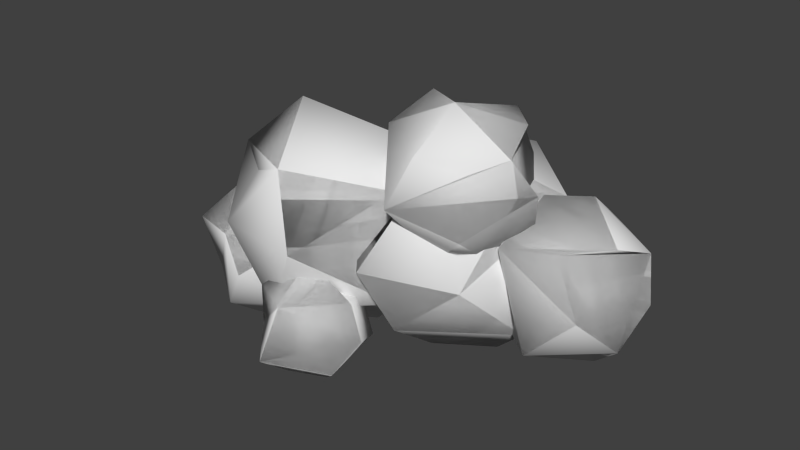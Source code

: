 # Source: Cloud_3.blend  (saved by Blender 2.91.10; exported with 4.5.12 LTS)
import bpy
from mathutils import Matrix  # noqa: F401  (used for matrix-valued properties, if any)

bpy.ops.wm.read_factory_settings(use_empty=True)
scene = bpy.context.scene
scene.name = 'Scene'

# ---- collections
col_cloud_3 = bpy.data.collections.new('Cloud_3'); scene.collection.children.link(col_cloud_3)

# ---- world
world_world = bpy.data.worlds.new('World'); scene.world = world_world
world_world.color = (0.05088, 0.05088, 0.05088)
world_world.use_sun_shadow = False
world_world.sun_shadow_jitter_overblur = 0.0
world_world.cycles.sampling_method = 'MANUAL'
world_world.cycles.sample_map_resolution = 256

# ---- meshes
me_icosphere_004 = bpy.data.meshes.new('Icosphere.004')
me_icosphere_004.from_pydata([(2.486, 0.6577, -0.4232), (4.068, 0.6577, 2.137), (3.81, -1.154, -0.6832), (5.348, -0.2725, -0.4232), (4.625, 0.1984, -1.155), (2.73, -0.2169, -0.7733), (3.77, 0.6577, -1.217), (5.68, 0.1984, 0.5507), (4.91, -1.166, 0.4603), (3.377, 1.865, 0.1818), (2.158, 0.1984, 0.3699), (4.904, 1.543, -0.1486), (3.029, -1.016, 1.344), (2.489, 0.6693, 1.344), (3.925, 1.703, 1.344), (5.352, 0.6577, 1.344), (4.316, -1.023, 1.642), (5.108, -0.2169, 1.694), (3.212, 0.1984, 2.075), (-0.8168, 0.8657, -0.7384), (0.6891, 1.973, -1.172), (1.274, -1.988, 1.829), (-0.8113, -0.4858, 1.829), (-0.1659, 2.152, 1.43), (1.482, -0.4689, 2.982), (1.049, -0.4689, -1.891), (1.257, -1.988, -0.7385), (3.343, -0.4858, -0.7384), (2.292, 0.1984, -1.802), (-0.4621, -0.405, -1.247), (2.558, 1.962, -0.7384), (3.824, 0.1984, 0.6765), (2.706, -1.784, 0.5452), (0.4751, -2.235, 0.4139), (-1.293, 0.1984, 0.4139), (2.056, 2.631, 0.6765), (3.348, 0.8657, 1.829), (2.993, -0.405, 2.338), (0.239, 0.1984, 2.892), (1.842, 1.973, 2.262), (-3.088, 0.9052, -1.865), (-2.294, 1.84, -1.903), (-1.986, -0.2462, -0.3226), (-2.221, 0.7382, 0.3703), (-1.761, 0.7382, -2.367), (-2.242, -0.4085, -1.405), (-0.8427, 0.233, -1.459), (-0.6439, 0.9052, -0.9293), (-3.327, 0.7431, -0.648), (-1.237, 1.934, -1.464), (-2.558, 2.126, -0.648), (-0.8937, 0.9052, -0.1322), (-1.687, 1.84, -0.09425), (-1.594, -2.886, -0.3226), (-1.254, -1.497, -0.5326), (-0.7301, -2.358, 0.3703), (-0.7514, -3.839, -1.405), (0.648, -3.198, -1.459), (-0.2703, -2.358, -2.367), (-0.9375, -2.843, -2.234), (-1.827, -2.692, -1.405), (-1.173, -1.591, -1.674), (0.8468, -2.525, -0.9293), (0.2535, -1.497, -1.464), (-0.3108, -1.24, -0.692), (-0.4168, -3.56, -0.1236), (0.597, -2.525, -0.1322), (2.888, -2.076, 1.818), (1.793, 0.6209, 1.283), (3.332, -0.2605, 1.543), (1.908, -2.236, 3.31), (0.473, -1.202, 3.31), (0.9172, 0.6128, 3.036), (3.336, -1.191, 3.31), (2.052, -1.191, 4.104), (1.753, -1.191, 0.7499), (2.609, -0.7314, 0.8117), (0.4692, -1.191, 1.543), (0.7133, -0.3161, 1.193), (3.663, -0.7314, 2.517), (1.361, -2.398, 2.148), (0.1417, -0.7314, 2.336), (2.446, 0.9431, 2.517), (3.091, -0.3161, 3.66), (1.196, -0.7314, 4.042), (2.299, 0.4897, 3.609), (-3.801, 0.4897, -2.066), (-3.398, -2.236, -0.001031), (-4.294, 0.4825, -0.001034), (-1.971, -1.191, -0.001035), (-3.255, -1.191, 0.7925), (-3.553, -1.191, -2.561), (-3.41, -2.236, -1.768), (-1.975, -1.202, -1.768), (-2.698, -0.7314, -2.5), (-4.837, -1.191, -1.768), (-4.593, -0.3161, -2.118), (-1.644, -0.7314, -0.7941), (-2.86, -2.406, -0.7941), (-4.905, -1.61, -0.2828), (-5.165, -0.7314, -0.9749), (-2.419, 0.6128, -1.493), (-3.948, 0.9431, -0.9749), (-2.215, -0.3161, 0.3491), (-4.111, -0.7314, 0.7307), (-3.008, 0.4897, 0.2974), (-3.364, -0.06412, -0.5761), (-3.359, -1.416, 1.991), (-2.574, 1.032, 1.991), (0.8008, -1.399, 1.991), (-1.44, -2.696, -0.9539), (0.7953, -1.416, -0.5761), (-0.255, -0.7314, -1.639), (-3.009, -1.335, -1.085), (-1.498, -0.06412, -1.729), (1.277, -0.7314, 0.8388), (-0.4911, -3.164, 0.8388), (-2.722, -2.714, 0.7075), (-2.426, 1.455, 0.1255), (0.1499, 1.222, -0.1772), (-0.9219, 1.71, 1.29), (-1.123, -2.696, 2.369), (0.4461, -0.128, 2.5), (-2.308, -0.7314, 3.054)], [], [(57, 58, 63, 62), (0, 5, 10), (73, 83, 74, 70), (75, 76, 67, 80), (13, 18, 1, 14, 9), (70, 74, 84, 71, 80), (32, 37, 24, 21), (114, 118, 120, 119, 112), (67, 79, 73, 70, 80), (81, 77, 80, 71), (36, 31, 30, 35, 39), (94, 91, 96, 86, 101), (52, 50, 48, 43), (54, 61, 60, 53), (75, 80, 77, 78), (46, 44, 41, 49, 47), (45, 42, 43, 48), (25, 26, 33, 29), (66, 64, 54, 55), (9, 0, 10, 13), (117, 121, 123, 107), (3, 4, 11, 7), (39, 23, 38), (101, 102, 88, 105), (35, 23, 39), (94, 93, 98, 92, 91), (115, 109, 121, 116, 111), (96, 100, 88, 102, 86), (116, 121, 117, 110), (106, 107, 123, 108, 118), (44, 40, 41), (78, 81, 72, 68), (42, 51, 43), (51, 52, 43), (110, 113, 114, 112), (91, 92, 95, 96), (48, 40, 45), (98, 89, 103, 90, 87), (44, 45, 40), (44, 46, 45), (98, 87, 99, 95, 92), (53, 65, 55), (54, 53, 55), (65, 66, 55), (49, 41, 50, 52), (112, 111, 116, 110), (121, 109, 122, 123), (6, 5, 0, 9), (101, 105, 103, 89, 97), (59, 56, 60), (34, 22, 38, 23), (2, 5, 6, 4), (19, 34, 23, 20), (17, 16, 8, 3, 7, 15), (111, 112, 119, 115), (10, 5, 2, 12), (49, 52, 51, 47), (69, 79, 67, 76), (33, 26, 32, 21), (72, 85, 82, 68), (29, 33, 22, 34, 19), (57, 62, 66, 65, 56), (78, 77, 81), (61, 54, 64, 63, 58), (6, 9, 11, 4), (14, 15, 7, 11, 9), (40, 48, 50, 41), (100, 99, 104, 88), (58, 57, 56, 59), (16, 17, 1, 18, 12), (37, 32, 27, 31, 36), (119, 120, 122, 109, 115), (27, 28, 30, 31), (30, 20, 23, 35), (101, 86, 102), (122, 120, 108, 123), (28, 27, 32, 26, 25), (104, 90, 103, 105, 88), (81, 71, 84, 72), (84, 74, 83, 85, 72), (114, 113, 106, 118), (68, 76, 75, 78), (29, 19, 20, 30, 28, 25), (97, 89, 98, 93), (60, 56, 65, 53), (4, 3, 8, 2), (10, 12, 18, 13), (37, 36, 39, 38, 24), (113, 110, 117, 107, 106), (59, 60, 61, 58), (87, 90, 104, 99), (79, 69, 82, 85, 83, 73), (120, 118, 108), (8, 16, 12, 2), (21, 24, 38, 22, 33), (63, 64, 66, 62), (46, 47, 51, 42, 45), (76, 68, 82, 69), (93, 94, 101, 97), (95, 99, 100, 96), (15, 14, 1, 17)])
me_icosphere_004.polygons.foreach_set('use_smooth', [True] * 101)
me_icosphere_004.use_remesh_preserve_volume = False
me_icosphere_004.use_remesh_preserve_attributes = False
me_icosphere_004.use_mirror_vertex_groups = False
me_icosphere_004.update()
me_icosphere_004.normals_split_custom_set([tuple(v) for v in zip(*[iter([0.7546, -0.5339, -0.3815, 0.1778, 0.1653, -0.9701, 0.5635, 0.7625, -0.3179, 0.9992, -0.0359, -0.01528, -0.7796, 0.4112, -0.4723, -0.6644, -0.2932, -0.6875, -0.9967, -0.08066, 0.001626, 0.7729, -0.4039, 0.4894, 0.6259, 0.334, 0.7048, 0.005326, -0.2813, 0.9596, 0.1188, -0.8145, 0.5679, -0.1435, -0.3367, -0.9306, 0.4117, -0.00247, -0.9113, 0.5662, -0.7453, -0.3521, -0.2336, -0.9619, -0.1423, -0.8127, 0.3253, 0.4835, -0.4688, 0.03156, 0.8827, 0.02736, 0.2946, 0.9552, 0.1188, 0.8145, 0.5679, -0.2336, 0.9619, -0.1423, 0.1188, -0.8145, 0.5679, 0.005326, -0.2813, 0.9596, -0.4814, -0.01336, 0.8764, -0.8142, -0.3203, 0.4843, -0.2336, -0.9619, -0.1423, 0.6092, -0.793, 0.009959, 0.6505, -0.3157, 0.6908, 0.1231, -0.3352, 0.9341, 0.01104, -0.8439, 0.5364, -0.1513, 0.3858, -0.9101, -0.5055, 0.813, -0.289, 0.2682, 0.9319, 0.2442, 0.6155, 0.7073, -0.3477, 0.4158, 0.03838, -0.9086, 0.5662, -0.7453, -0.3521, 0.9992, -0.03857, 0.005693, 0.7729, -0.4039, 0.4894, 0.1188, -0.8145, 0.5679, -0.2336, -0.9619, -0.1423, -0.9983, 0.05822, -0.00233, -0.7796, -0.4112, -0.4723, -0.2336, -0.9619, -0.1423, -0.8142, -0.3203, 0.4843, 0.82, 0.289, 0.4939, 0.9983, 0.05906, 0.001899, 0.4414, 0.7456, -0.4993, 0.3057, 0.9515, 0.03392, 0.2667, 0.6829, 0.6801, 0.4697, -0.003706, -0.8828, -0.01161, -0.2698, -0.9628, -0.6772, 0.2626, -0.6873, -0.2656, 0.7084, -0.654, 0.5547, 0.7615, -0.3355, 0.1726, 0.7498, 0.6387, -0.4784, 0.8467, 0.2329, -0.9567, -0.09271, 0.2759, -0.2341, -0.1594, 0.959, -0.5114, 0.7964, 0.3228, -0.5345, 0.6861, -0.4935, -0.9515, -0.1381, -0.2749, -0.8374, -0.2753, 0.4721, -0.1435, -0.3367, -0.9306, -0.2336, -0.9619, -0.1423, -0.7796, -0.4112, -0.4723, -0.6547, 0.2648, -0.708, 0.7563, -0.4972, -0.4252, 0.2124, -0.14, -0.9671, -0.1564, 0.7546, -0.6372, 0.6129, 0.7317, -0.2983, 0.9968, 0.007964, -0.07963, -0.161, -0.9673, -0.1962, 0.054, -0.8355, 0.5469, -0.2341, -0.1594, 0.959, -0.9567, -0.09271, 0.2759, -0.05076, -0.2859, -0.9569, 0.04313, -0.8391, -0.5423, -0.3818, -0.9239, -0.02419, -0.6208, -0.3214, -0.715, 0.7243, -0.02487, 0.689, 0.2841, 0.9414, 0.1821, -0.5114, 0.7964, 0.3228, -0.1421, 0.155, 0.9776, -0.2336, 0.9619, -0.1423, -0.7796, 0.4112, -0.4723, -0.9967, -0.08066, 0.001626, -0.8127, 0.3253, 0.4835, -0.646, -0.7608, 0.0625, 0.115, -0.7753, 0.621, -0.406, 0.05227, 0.9124, -0.8976, -0.2781, 0.342, 0.8446, -0.2995, -0.4439, 0.4074, 0.007912, -0.9132, 0.5662, 0.7453, -0.3521, 0.9967, 0.07567, 0.02805, 0.2667, 0.6829, 0.6801, -0.5544, 0.7736, 0.3067, -0.4306, -0.009487, 0.9025, 0.5547, 0.7615, -0.3355, -0.3132, 0.9478, -0.06021, -0.4966, 0.7199, 0.485, 0.3035, 0.6956, 0.6511, 0.3057, 0.9515, 0.03392, -0.5544, 0.7736, 0.3067, 0.2667, 0.6829, 0.6801, 0.4697, -0.003706, -0.8828, 0.814, -0.3133, -0.4891, 0.2883, -0.9574, -0.01521, -0.08566, -0.8308, -0.55, -0.01161, -0.2698, -0.9628, 0.9969, 0.06602, 0.042, 0.7881, -0.239, 0.5672, 0.115, -0.7753, 0.621, 0.371, -0.9258, -0.07277, 0.8305, -0.351, -0.4324, -0.6772, 0.2626, -0.6873, -0.984, 0.1779, -0.01377, -0.4966, 0.7199, 0.485, -0.3132, 0.9478, -0.06021, -0.2656, 0.7084, -0.654, 0.371, -0.9258, -0.07277, 0.115, -0.7753, 0.621, -0.646, -0.7608, 0.0625, -0.1368, -0.765, -0.6294, -0.8874, 0.2189, -0.4057, -0.8976, -0.2781, 0.342, -0.406, 0.05227, 0.9124, -0.5168, 0.6596, 0.5458, -0.5055, 0.813, -0.289, 0.2124, -0.14, -0.9671, -0.7968, -0.01422, -0.6041, -0.1564, 0.7546, -0.6372, -0.6547, 0.2648, -0.708, -0.9983, 0.05822, -0.00233, -0.5557, 0.7573, 0.3431, -0.09771, 0.7847, -0.6121, 0.054, -0.8355, 0.5469, 0.7673, -0.08624, 0.6355, -0.2341, -0.1594, 0.959, 0.7673, -0.08624, 0.6355, 0.1726, 0.7498, 0.6387, -0.2341, -0.1594, 0.959, -0.1368, -0.765, -0.6294, -0.688, -0.2132, -0.6937, -0.1513, 0.3858, -0.9101, 0.4158, 0.03838, -0.9086, -0.01161, -0.2698, -0.9628, -0.08566, -0.8308, -0.55, -0.7361, -0.5036, -0.4523, -0.6772, 0.2626, -0.6873, -0.9567, -0.09271, 0.2759, -0.7968, -0.01422, -0.6041, -0.161, -0.9673, -0.1962, 0.2883, -0.9574, -0.01521, 0.8358, -0.3138, 0.4505, 0.6351, 0.2841, 0.7183, 0.07294, -0.2859, 0.9555, -0.0831, -0.8368, 0.5411, 0.2124, -0.14, -0.9671, -0.161, -0.9673, -0.1962, -0.7968, -0.01422, -0.6041, 0.2124, -0.14, -0.9671, 0.7563, -0.4972, -0.4252, -0.161, -0.9673, -0.1962, 0.2883, -0.9574, -0.01521, -0.0831, -0.8368, 0.5411, -0.7951, -0.5038, 0.3378, -0.7361, -0.5036, -0.4523, -0.08566, -0.8308, -0.55, -0.8374, -0.2753, 0.4721, 0.07082, -0.7915, 0.607, -0.1421, 0.155, 0.9776, -0.5114, 0.7964, 0.3228, -0.8374, -0.2753, 0.4721, -0.1421, 0.155, 0.9776, 0.07082, -0.7915, 0.607, 0.7243, -0.02487, 0.689, -0.1421, 0.155, 0.9776, 0.6129, 0.7317, -0.2983, -0.1564, 0.7546, -0.6372, -0.4784, 0.8467, 0.2329, 0.1726, 0.7498, 0.6387, 0.4158, 0.03838, -0.9086, 0.8305, -0.351, -0.4324, 0.371, -0.9258, -0.07277, -0.1368, -0.765, -0.6294, 0.115, -0.7753, 0.621, 0.7881, -0.239, 0.5672, 0.5381, 0.3653, 0.7596, -0.406, 0.05227, 0.9124, -0.1435, 0.3367, -0.9306, -0.6644, -0.2932, -0.6875, -0.7796, 0.4112, -0.4723, -0.2336, 0.9619, -0.1423, 0.5547, 0.7615, -0.3355, 0.3035, 0.6956, 0.6511, 0.6351, 0.2841, 0.7183, 0.8358, -0.3138, 0.4505, 0.9958, 0.08726, -0.02657, -0.3368, -0.3004, -0.8924, -0.1118, -0.9595, -0.2586, -0.9515, -0.1381, -0.2749, -0.9999, 0.006928, 0.01379, -0.8449, -0.2948, 0.4463, -0.4306, -0.009487, 0.9025, -0.5544, 0.7736, 0.3067, -0.1125, -0.8141, -0.5698, -0.6644, -0.2932, -0.6875, -0.1435, 0.3367, -0.9306, 0.4074, 0.007912, -0.9132, -0.7715, 0.3195, -0.5503, -0.9999, 0.006928, 0.01379, -0.5544, 0.7736, 0.3067, -0.3211, 0.701, -0.6368, 0.6447, -0.2749, 0.7133, 0.2525, -0.7538, 0.6067, 0.5376, -0.8428, -0.02664, 0.8446, -0.2995, -0.4439, 0.9967, 0.07567, 0.02805, 0.7654, 0.416, 0.491, 0.8305, -0.351, -0.4324, 0.4158, 0.03838, -0.9086, 0.6155, 0.7073, -0.3477, 0.9969, 0.06602, 0.042, -0.9967, -0.08066, 0.001626, -0.6644, -0.2932, -0.6875, -0.1125, -0.8141, -0.5698, -0.487, -0.7576, 0.4346, 0.6129, 0.7317, -0.2983, 0.1726, 0.7498, 0.6387, 0.7673, -0.08624, 0.6355, 0.9968, 0.007964, -0.07963, 0.8524, 0.3182, -0.415, 0.9992, -0.03857, 0.005693, 0.5662, -0.7453, -0.3521, 0.4117, -0.00247, -0.9113, -0.3818, -0.9239, -0.02419, 0.04313, -0.8391, -0.5423, 0.6092, -0.793, 0.009959, 0.01104, -0.8439, 0.5364, -0.5557, 0.7573, 0.3431, 0.263, 0.7373, 0.6223, 0.3844, 0.923, -0.01963, -0.09771, 0.7847, -0.6121, -0.6208, -0.3214, -0.715, -0.3818, -0.9239, -0.02419, -0.8449, -0.2948, 0.4463, -0.9999, 0.006928, 0.01379, -0.7715, 0.3195, -0.5503, 0.7546, -0.5339, -0.3815, 0.9992, -0.0359, -0.01528, 0.7243, -0.02487, 0.689, 0.07082, -0.7915, 0.607, -0.1118, -0.9595, -0.2586, -0.6547, 0.2648, -0.708, -0.7796, -0.4112, -0.4723, -0.9983, 0.05822, -0.00233, -0.5345, 0.6861, -0.4935, -0.5114, 0.7964, 0.3228, 0.2841, 0.9414, 0.1821, 0.5635, 0.7625, -0.3179, 0.1778, 0.1653, -0.9701, -0.1435, 0.3367, -0.9306, -0.2336, 0.9619, -0.1423, 0.5662, 0.7453, -0.3521, 0.4074, 0.007912, -0.9132, 0.1188, 0.8145, 0.5679, 0.7654, 0.416, 0.491, 0.9967, 0.07567, 0.02805, 0.5662, 0.7453, -0.3521, -0.2336, 0.9619, -0.1423, -0.7968, -0.01422, -0.6041, -0.9567, -0.09271, 0.2759, -0.4784, 0.8467, 0.2329, -0.1564, 0.7546, -0.6372, -0.984, 0.1779, -0.01377, -0.7951, -0.5038, 0.3378, -0.4267, 0.0147, 0.9043, -0.4966, 0.7199, 0.485, 0.1778, 0.1653, -0.9701, 0.7546, -0.5339, -0.3815, -0.1118, -0.9595, -0.2586, -0.3368, -0.3004, -0.8924, 0.2525, -0.7538, 0.6067, 0.6447, -0.2749, 0.7133, 0.02736, 0.2946, 0.9552, -0.4688, 0.03156, 0.8827, -0.487, -0.7576, 0.4346, 0.6505, -0.3157, 0.6908, 0.6092, -0.793, 0.009959, 0.8355, -0.2731, -0.4768, 0.9983, 0.05906, 0.001899, 0.82, 0.289, 0.4939, 0.6155, 0.7073, -0.3477, 0.2682, 0.9319, 0.2442, 0.5381, 0.3653, 0.7596, 0.7881, -0.239, 0.5672, 0.9969, 0.06602, 0.042, 0.8355, -0.2731, -0.4768, 0.3949, -0.03188, -0.9182, 0.4414, 0.7456, -0.4993, 0.9983, 0.05906, 0.001899, 0.4414, 0.7456, -0.4993, -0.3211, 0.701, -0.6368, -0.5544, 0.7736, 0.3067, 0.3057, 0.9515, 0.03392, 0.5547, 0.7615, -0.3355, -0.2656, 0.7084, -0.654, -0.3132, 0.9478, -0.06021, 0.5381, 0.3653, 0.7596, 0.2682, 0.9319, 0.2442, -0.5168, 0.6596, 0.5458, -0.406, 0.05227, 0.9124, 0.3949, -0.03188, -0.9182, 0.8355, -0.2731, -0.4768, 0.6092, -0.793, 0.009959, 0.04313, -0.8391, -0.5423, -0.05076, -0.2859, -0.9569, -0.4267, 0.0147, 0.9043, 0.07294, -0.2859, 0.9555, 0.6351, 0.2841, 0.7183, 0.3035, 0.6956, 0.6511, -0.4966, 0.7199, 0.485, -0.9983, 0.05822, -0.00233, -0.8142, -0.3203, 0.4843, -0.4814, -0.01336, 0.8764, -0.5557, 0.7573, 0.3431, -0.4814, -0.01336, 0.8764, 0.005326, -0.2813, 0.9596, 0.6259, 0.334, 0.7048, 0.263, 0.7373, 0.6223, -0.5557, 0.7573, 0.3431, -0.1513, 0.3858, -0.9101, -0.688, -0.2132, -0.6937, -0.8874, 0.2189, -0.4057, -0.5055, 0.813, -0.289, -0.09771, 0.7847, -0.6121, 0.4117, -0.00247, -0.9113, -0.1435, -0.3367, -0.9306, -0.6547, 0.2648, -0.708, -0.6208, -0.3214, -0.715, -0.7715, 0.3195, -0.5503, -0.3211, 0.701, -0.6368, 0.4414, 0.7456, -0.4993, 0.3949, -0.03188, -0.9182, -0.05076, -0.2859, -0.9569, 0.9958, 0.08726, -0.02657, 0.8358, -0.3138, 0.4505, 0.2883, -0.9574, -0.01521, 0.814, -0.3133, -0.4891, -0.9515, -0.1381, -0.2749, -0.1118, -0.9595, -0.2586, 0.07082, -0.7915, 0.607, -0.8374, -0.2753, 0.4721, 0.4074, 0.007912, -0.9132, 0.8446, -0.2995, -0.4439, 0.5376, -0.8428, -0.02664, -0.1125, -0.8141, -0.5698, -0.9967, -0.08066, 0.001626, -0.487, -0.7576, 0.4346, -0.4688, 0.03156, 0.8827, -0.8127, 0.3253, 0.4835, 0.6505, -0.3157, 0.6908, 0.82, 0.289, 0.4939, 0.2667, 0.6829, 0.6801, -0.4306, -0.009487, 0.9025, 0.1231, -0.3352, 0.9341, -0.688, -0.2132, -0.6937, -0.1368, -0.765, -0.6294, -0.646, -0.7608, 0.0625, -0.8976, -0.2781, 0.342, -0.8874, 0.2189, -0.4057, -0.3368, -0.3004, -0.8924, -0.9515, -0.1381, -0.2749, -0.5345, 0.6861, -0.4935, 0.1778, 0.1653, -0.9701, -0.0831, -0.8368, 0.5411, 0.07294, -0.2859, 0.9555, -0.4267, 0.0147, 0.9043, -0.7951, -0.5038, 0.3378, 0.9992, -0.03857, 0.005693, 0.8524, 0.3182, -0.415, 0.3844, 0.923, -0.01963, 0.263, 0.7373, 0.6223, 0.6259, 0.334, 0.7048, 0.7729, -0.4039, 0.4894, 0.2682, 0.9319, 0.2442, -0.5055, 0.813, -0.289, -0.5168, 0.6596, 0.5458, 0.5376, -0.8428, -0.02664, 0.2525, -0.7538, 0.6067, -0.487, -0.7576, 0.4346, -0.1125, -0.8141, -0.5698, 0.01104, -0.8439, 0.5364, 0.1231, -0.3352, 0.9341, -0.4306, -0.009487, 0.9025, -0.8449, -0.2948, 0.4463, -0.3818, -0.9239, -0.02419, 0.5635, 0.7625, -0.3179, 0.2841, 0.9414, 0.1821, 0.7243, -0.02487, 0.689, 0.9992, -0.0359, -0.01528, 0.7563, -0.4972, -0.4252, 0.9968, 0.007964, -0.07963, 0.7673, -0.08624, 0.6355, 0.054, -0.8355, 0.5469, -0.161, -0.9673, -0.1962, 0.4117, -0.00247, -0.9113, -0.09771, 0.7847, -0.6121, 0.3844, 0.923, -0.01963, 0.8524, 0.3182, -0.415, 0.814, -0.3133, -0.4891, 0.4697, -0.003706, -0.8828, 0.5547, 0.7615, -0.3355, 0.9958, 0.08726, -0.02657, -0.7361, -0.5036, -0.4523, -0.7951, -0.5038, 0.3378, -0.984, 0.1779, -0.01377, -0.6772, 0.2626, -0.6873, 0.7654, 0.416, 0.491, 0.1188, 0.8145, 0.5679, 0.02736, 0.2946, 0.9552, 0.6447, -0.2749, 0.7133])] * 3)])
me_icosphere_011 = bpy.data.meshes.new('Icosphere.011')
me_icosphere_011.from_pydata([(2.486, 0.6577, -0.4232), (4.068, 0.6577, 2.137), (3.81, -1.154, -0.6832), (5.348, -0.2725, -0.4232), (4.625, 0.1984, -1.155), (2.73, -0.2169, -0.7733), (3.77, 0.6577, -1.217), (5.68, 0.1984, 0.5507), (4.91, -1.166, 0.4603), (3.377, 1.865, 0.1818), (2.158, 0.1984, 0.3699), (4.904, 1.543, -0.1486), (3.029, -1.016, 1.344), (2.489, 0.6693, 1.344), (3.925, 1.703, 1.344), (5.352, 0.6577, 1.344), (4.316, -1.023, 1.642), (5.108, -0.2169, 1.694), (3.212, 0.1984, 2.075), (-0.8168, 0.8657, -0.7384), (0.6891, 1.973, -1.172), (1.274, -1.988, 1.829), (-0.8113, -0.4858, 1.829), (-0.1659, 2.152, 1.43), (1.482, -0.4689, 2.982), (1.049, -0.4689, -1.891), (1.257, -1.988, -0.7385), (3.343, -0.4858, -0.7384), (2.292, 0.1984, -1.802), (-0.4621, -0.405, -1.247), (2.558, 1.962, -0.7384), (3.824, 0.1984, 0.6765), (2.706, -1.784, 0.5452), (0.4751, -2.235, 0.4139), (-1.293, 0.1984, 0.4139), (2.056, 2.631, 0.6765), (3.348, 0.8657, 1.829), (2.993, -0.405, 2.338), (0.239, 0.1984, 2.892), (1.842, 1.973, 2.262), (-3.088, 0.9052, -1.865), (-2.294, 1.84, -1.903), (-1.986, -0.2462, -0.3226), (-2.221, 0.7382, 0.3703), (-1.761, 0.7382, -2.367), (-2.242, -0.4085, -1.405), (-0.8427, 0.233, -1.459), (-0.6439, 0.9052, -0.9293), (-3.327, 0.7431, -0.648), (-1.237, 1.934, -1.464), (-2.558, 2.126, -0.648), (-0.8937, 0.9052, -0.1322), (-1.687, 1.84, -0.09425), (-1.594, -2.886, -0.3226), (-1.254, -1.497, -0.5326), (-0.7301, -2.358, 0.3703), (-0.7514, -3.839, -1.405), (0.648, -3.198, -1.459), (-0.2703, -2.358, -2.367), (-0.9375, -2.843, -2.234), (-1.827, -2.692, -1.405), (-1.173, -1.591, -1.674), (0.8468, -2.525, -0.9293), (0.2535, -1.497, -1.464), (-0.3108, -1.24, -0.692), (-0.4168, -3.56, -0.1236), (0.597, -2.525, -0.1322), (2.888, -2.076, 1.818), (1.793, 0.6209, 1.283), (3.332, -0.2605, 1.543), (1.908, -2.236, 3.31), (0.473, -1.202, 3.31), (0.9172, 0.6128, 3.036), (3.336, -1.191, 3.31), (2.052, -1.191, 4.104), (1.753, -1.191, 0.7499), (2.609, -0.7314, 0.8117), (0.4692, -1.191, 1.543), (0.7133, -0.3161, 1.193), (3.663, -0.7314, 2.517), (1.361, -2.398, 2.148), (0.1417, -0.7314, 2.336), (2.446, 0.9431, 2.517), (3.091, -0.3161, 3.66), (1.196, -0.7314, 4.042), (2.299, 0.4897, 3.609), (-3.801, 0.4897, -2.066), (-3.398, -2.236, -0.001031), (-4.294, 0.4825, -0.001034), (-1.971, -1.191, -0.001035), (-3.255, -1.191, 0.7925), (-3.553, -1.191, -2.561), (-3.41, -2.236, -1.768), (-1.975, -1.202, -1.768), (-2.698, -0.7314, -2.5), (-4.837, -1.191, -1.768), (-4.593, -0.3161, -2.118), (-1.644, -0.7314, -0.7941), (-2.86, -2.406, -0.7941), (-4.905, -1.61, -0.2828), (-5.165, -0.7314, -0.9749), (-2.419, 0.6128, -1.493), (-3.948, 0.9431, -0.9749), (-2.215, -0.3161, 0.3491), (-4.111, -0.7314, 0.7307), (-3.008, 0.4897, 0.2974), (-3.364, -0.06412, -0.5761), (-3.359, -1.416, 1.991), (-2.574, 1.032, 1.991), (0.8008, -1.399, 1.991), (-1.44, -2.696, -0.9539), (0.7953, -1.416, -0.5761), (-0.255, -0.7314, -1.639), (-3.009, -1.335, -1.085), (-1.498, -0.06412, -1.729), (1.277, -0.7314, 0.8388), (-0.4911, -3.164, 0.8388), (-2.722, -2.714, 0.7075), (-2.426, 1.455, 0.1255), (0.1499, 1.222, -0.1772), (-0.9219, 1.71, 1.29), (-1.123, -2.696, 2.369), (0.4461, -0.128, 2.5), (-2.308, -0.7314, 3.054)], [], [(57, 58, 63, 62), (0, 5, 10), (73, 83, 74, 70), (75, 76, 67, 80), (13, 18, 1, 14, 9), (70, 74, 84, 71, 80), (32, 37, 24, 21), (114, 118, 120, 119, 112), (67, 79, 73, 70, 80), (81, 77, 80, 71), (36, 31, 30, 35, 39), (94, 91, 96, 86, 101), (52, 50, 48, 43), (54, 61, 60, 53), (75, 80, 77, 78), (46, 44, 41, 49, 47), (45, 42, 43, 48), (25, 26, 33, 29), (66, 64, 54, 55), (9, 0, 10, 13), (117, 121, 123, 107), (3, 4, 11, 7), (39, 23, 38), (101, 102, 88, 105), (35, 23, 39), (94, 93, 98, 92, 91), (115, 109, 121, 116, 111), (96, 100, 88, 102, 86), (116, 121, 117, 110), (106, 107, 123, 108, 118), (44, 40, 41), (78, 81, 72, 68), (42, 51, 43), (51, 52, 43), (110, 113, 114, 112), (91, 92, 95, 96), (48, 40, 45), (98, 89, 103, 90, 87), (44, 45, 40), (44, 46, 45), (98, 87, 99, 95, 92), (53, 65, 55), (54, 53, 55), (65, 66, 55), (49, 41, 50, 52), (112, 111, 116, 110), (121, 109, 122, 123), (6, 5, 0, 9), (101, 105, 103, 89, 97), (59, 56, 60), (34, 22, 38, 23), (2, 5, 6, 4), (19, 34, 23, 20), (17, 16, 8, 3, 7, 15), (111, 112, 119, 115), (10, 5, 2, 12), (49, 52, 51, 47), (69, 79, 67, 76), (33, 26, 32, 21), (72, 85, 82, 68), (29, 33, 22, 34, 19), (57, 62, 66, 65, 56), (78, 77, 81), (61, 54, 64, 63, 58), (6, 9, 11, 4), (14, 15, 7, 11, 9), (40, 48, 50, 41), (100, 99, 104, 88), (58, 57, 56, 59), (16, 17, 1, 18, 12), (37, 32, 27, 31, 36), (119, 120, 122, 109, 115), (27, 28, 30, 31), (30, 20, 23, 35), (101, 86, 102), (122, 120, 108, 123), (28, 27, 32, 26, 25), (104, 90, 103, 105, 88), (81, 71, 84, 72), (84, 74, 83, 85, 72), (114, 113, 106, 118), (68, 76, 75, 78), (29, 19, 20, 30, 28, 25), (97, 89, 98, 93), (60, 56, 65, 53), (4, 3, 8, 2), (10, 12, 18, 13), (37, 36, 39, 38, 24), (113, 110, 117, 107, 106), (59, 60, 61, 58), (87, 90, 104, 99), (79, 69, 82, 85, 83, 73), (120, 118, 108), (8, 16, 12, 2), (21, 24, 38, 22, 33), (63, 64, 66, 62), (46, 47, 51, 42, 45), (76, 68, 82, 69), (93, 94, 101, 97), (95, 99, 100, 96), (15, 14, 1, 17)])
me_icosphere_011.polygons.foreach_set('use_smooth', [True] * 101)
me_icosphere_011.use_remesh_preserve_volume = False
me_icosphere_011.use_remesh_preserve_attributes = False
me_icosphere_011.use_mirror_vertex_groups = False
me_icosphere_011.update()
me_icosphere_011.normals_split_custom_set([tuple(v) for v in zip(*[iter([0.7546, -0.5339, -0.3815, 0.1778, 0.1653, -0.9701, 0.5635, 0.7625, -0.3179, 0.9992, -0.0359, -0.01528, -0.7796, 0.4112, -0.4723, -0.6644, -0.2932, -0.6875, -0.9967, -0.08066, 0.001626, 0.7729, -0.4039, 0.4894, 0.6259, 0.334, 0.7048, 0.005326, -0.2813, 0.9596, 0.1188, -0.8145, 0.5679, -0.1435, -0.3367, -0.9306, 0.4117, -0.00247, -0.9113, 0.5662, -0.7453, -0.3521, -0.2336, -0.9619, -0.1423, -0.8127, 0.3253, 0.4835, -0.4688, 0.03156, 0.8827, 0.02736, 0.2946, 0.9552, 0.1188, 0.8145, 0.5679, -0.2336, 0.9619, -0.1423, 0.1188, -0.8145, 0.5679, 0.005326, -0.2813, 0.9596, -0.4814, -0.01336, 0.8764, -0.8142, -0.3203, 0.4843, -0.2336, -0.9619, -0.1423, 0.6092, -0.793, 0.009959, 0.6505, -0.3157, 0.6908, 0.1231, -0.3352, 0.9341, 0.01104, -0.8439, 0.5364, -0.1513, 0.3858, -0.9101, -0.5055, 0.813, -0.289, 0.2682, 0.9319, 0.2442, 0.6155, 0.7073, -0.3477, 0.4158, 0.03838, -0.9086, 0.5662, -0.7453, -0.3521, 0.9992, -0.03857, 0.005693, 0.7729, -0.4039, 0.4894, 0.1188, -0.8145, 0.5679, -0.2336, -0.9619, -0.1423, -0.9983, 0.05822, -0.00233, -0.7796, -0.4112, -0.4723, -0.2336, -0.9619, -0.1423, -0.8142, -0.3203, 0.4843, 0.82, 0.289, 0.4939, 0.9983, 0.05906, 0.001899, 0.4414, 0.7456, -0.4993, 0.3057, 0.9515, 0.03392, 0.2667, 0.6829, 0.6801, 0.4697, -0.003706, -0.8828, -0.01161, -0.2698, -0.9628, -0.6772, 0.2626, -0.6873, -0.2656, 0.7084, -0.654, 0.5547, 0.7615, -0.3355, 0.1726, 0.7498, 0.6387, -0.4784, 0.8467, 0.2329, -0.9567, -0.09271, 0.2759, -0.2341, -0.1594, 0.959, -0.5114, 0.7964, 0.3228, -0.5345, 0.6861, -0.4935, -0.9515, -0.1381, -0.2749, -0.8374, -0.2753, 0.4721, -0.1435, -0.3367, -0.9306, -0.2336, -0.9619, -0.1423, -0.7796, -0.4112, -0.4723, -0.6547, 0.2648, -0.708, 0.7563, -0.4972, -0.4252, 0.2124, -0.14, -0.9671, -0.1564, 0.7546, -0.6372, 0.6129, 0.7317, -0.2983, 0.9968, 0.007964, -0.07963, -0.161, -0.9673, -0.1962, 0.054, -0.8355, 0.5469, -0.2341, -0.1594, 0.959, -0.9567, -0.09271, 0.2759, -0.05076, -0.2859, -0.9569, 0.04313, -0.8391, -0.5423, -0.3818, -0.9239, -0.02419, -0.6208, -0.3214, -0.715, 0.7243, -0.02487, 0.689, 0.2841, 0.9414, 0.1821, -0.5114, 0.7964, 0.3228, -0.1421, 0.155, 0.9776, -0.2336, 0.9619, -0.1423, -0.7796, 0.4112, -0.4723, -0.9967, -0.08066, 0.001626, -0.8127, 0.3253, 0.4835, -0.646, -0.7608, 0.0625, 0.115, -0.7753, 0.621, -0.406, 0.05227, 0.9124, -0.8976, -0.2781, 0.342, 0.8446, -0.2995, -0.4439, 0.4074, 0.007912, -0.9132, 0.5662, 0.7453, -0.3521, 0.9967, 0.07567, 0.02805, 0.2667, 0.6829, 0.6801, -0.5544, 0.7736, 0.3067, -0.4306, -0.009487, 0.9025, 0.5547, 0.7615, -0.3355, -0.3132, 0.9478, -0.06021, -0.4966, 0.7199, 0.485, 0.3035, 0.6956, 0.6511, 0.3057, 0.9515, 0.03392, -0.5544, 0.7736, 0.3067, 0.2667, 0.6829, 0.6801, 0.4697, -0.003706, -0.8828, 0.814, -0.3133, -0.4891, 0.2883, -0.9574, -0.01521, -0.08566, -0.8308, -0.55, -0.01161, -0.2698, -0.9628, 0.9969, 0.06602, 0.042, 0.7881, -0.239, 0.5672, 0.115, -0.7753, 0.621, 0.371, -0.9258, -0.07277, 0.8305, -0.351, -0.4324, -0.6772, 0.2626, -0.6873, -0.984, 0.1779, -0.01377, -0.4966, 0.7199, 0.485, -0.3132, 0.9478, -0.06021, -0.2656, 0.7084, -0.654, 0.371, -0.9258, -0.07277, 0.115, -0.7753, 0.621, -0.646, -0.7608, 0.0625, -0.1368, -0.765, -0.6294, -0.8874, 0.2189, -0.4057, -0.8976, -0.2781, 0.342, -0.406, 0.05227, 0.9124, -0.5168, 0.6596, 0.5458, -0.5055, 0.813, -0.289, 0.2124, -0.14, -0.9671, -0.7968, -0.01422, -0.6041, -0.1564, 0.7546, -0.6372, -0.6547, 0.2648, -0.708, -0.9983, 0.05822, -0.00233, -0.5557, 0.7573, 0.3431, -0.09771, 0.7847, -0.6121, 0.054, -0.8355, 0.5469, 0.7673, -0.08624, 0.6355, -0.2341, -0.1594, 0.959, 0.7673, -0.08624, 0.6355, 0.1726, 0.7498, 0.6387, -0.2341, -0.1594, 0.959, -0.1368, -0.765, -0.6294, -0.688, -0.2132, -0.6937, -0.1513, 0.3858, -0.9101, 0.4158, 0.03838, -0.9086, -0.01161, -0.2698, -0.9628, -0.08566, -0.8308, -0.55, -0.7361, -0.5036, -0.4523, -0.6772, 0.2626, -0.6873, -0.9567, -0.09271, 0.2759, -0.7968, -0.01422, -0.6041, -0.161, -0.9673, -0.1962, 0.2883, -0.9574, -0.01521, 0.8358, -0.3138, 0.4505, 0.6351, 0.2841, 0.7183, 0.07294, -0.2859, 0.9555, -0.0831, -0.8368, 0.5411, 0.2124, -0.14, -0.9671, -0.161, -0.9673, -0.1962, -0.7968, -0.01422, -0.6041, 0.2124, -0.14, -0.9671, 0.7563, -0.4972, -0.4252, -0.161, -0.9673, -0.1962, 0.2883, -0.9574, -0.01521, -0.0831, -0.8368, 0.5411, -0.7951, -0.5038, 0.3378, -0.7361, -0.5036, -0.4523, -0.08566, -0.8308, -0.55, -0.8374, -0.2753, 0.4721, 0.07082, -0.7915, 0.607, -0.1421, 0.155, 0.9776, -0.5114, 0.7964, 0.3228, -0.8374, -0.2753, 0.4721, -0.1421, 0.155, 0.9776, 0.07082, -0.7915, 0.607, 0.7243, -0.02487, 0.689, -0.1421, 0.155, 0.9776, 0.6129, 0.7317, -0.2983, -0.1564, 0.7546, -0.6372, -0.4784, 0.8467, 0.2329, 0.1726, 0.7498, 0.6387, 0.4158, 0.03838, -0.9086, 0.8305, -0.351, -0.4324, 0.371, -0.9258, -0.07277, -0.1368, -0.765, -0.6294, 0.115, -0.7753, 0.621, 0.7881, -0.239, 0.5672, 0.5381, 0.3653, 0.7596, -0.406, 0.05227, 0.9124, -0.1435, 0.3367, -0.9306, -0.6644, -0.2932, -0.6875, -0.7796, 0.4112, -0.4723, -0.2336, 0.9619, -0.1423, 0.5547, 0.7615, -0.3355, 0.3035, 0.6956, 0.6511, 0.6351, 0.2841, 0.7183, 0.8358, -0.3138, 0.4505, 0.9958, 0.08726, -0.02657, -0.3368, -0.3004, -0.8924, -0.1118, -0.9595, -0.2586, -0.9515, -0.1381, -0.2749, -0.9999, 0.006928, 0.01379, -0.8449, -0.2948, 0.4463, -0.4306, -0.009487, 0.9025, -0.5544, 0.7736, 0.3067, -0.1125, -0.8141, -0.5698, -0.6644, -0.2932, -0.6875, -0.1435, 0.3367, -0.9306, 0.4074, 0.007912, -0.9132, -0.7715, 0.3195, -0.5503, -0.9999, 0.006928, 0.01379, -0.5544, 0.7736, 0.3067, -0.3211, 0.701, -0.6368, 0.6447, -0.2749, 0.7133, 0.2525, -0.7538, 0.6067, 0.5376, -0.8428, -0.02664, 0.8446, -0.2995, -0.4439, 0.9967, 0.07567, 0.02805, 0.7654, 0.416, 0.491, 0.8305, -0.351, -0.4324, 0.4158, 0.03838, -0.9086, 0.6155, 0.7073, -0.3477, 0.9969, 0.06602, 0.042, -0.9967, -0.08066, 0.001626, -0.6644, -0.2932, -0.6875, -0.1125, -0.8141, -0.5698, -0.487, -0.7576, 0.4346, 0.6129, 0.7317, -0.2983, 0.1726, 0.7498, 0.6387, 0.7673, -0.08624, 0.6355, 0.9968, 0.007964, -0.07963, 0.8524, 0.3182, -0.415, 0.9992, -0.03857, 0.005693, 0.5662, -0.7453, -0.3521, 0.4117, -0.00247, -0.9113, -0.3818, -0.9239, -0.02419, 0.04313, -0.8391, -0.5423, 0.6092, -0.793, 0.009959, 0.01104, -0.8439, 0.5364, -0.5557, 0.7573, 0.3431, 0.263, 0.7373, 0.6223, 0.3844, 0.923, -0.01963, -0.09771, 0.7847, -0.6121, -0.6208, -0.3214, -0.715, -0.3818, -0.9239, -0.02419, -0.8449, -0.2948, 0.4463, -0.9999, 0.006928, 0.01379, -0.7715, 0.3195, -0.5503, 0.7546, -0.5339, -0.3815, 0.9992, -0.0359, -0.01528, 0.7243, -0.02487, 0.689, 0.07082, -0.7915, 0.607, -0.1118, -0.9595, -0.2586, -0.6547, 0.2648, -0.708, -0.7796, -0.4112, -0.4723, -0.9983, 0.05822, -0.00233, -0.5345, 0.6861, -0.4935, -0.5114, 0.7964, 0.3228, 0.2841, 0.9414, 0.1821, 0.5635, 0.7625, -0.3179, 0.1778, 0.1653, -0.9701, -0.1435, 0.3367, -0.9306, -0.2336, 0.9619, -0.1423, 0.5662, 0.7453, -0.3521, 0.4074, 0.007912, -0.9132, 0.1188, 0.8145, 0.5679, 0.7654, 0.416, 0.491, 0.9967, 0.07567, 0.02805, 0.5662, 0.7453, -0.3521, -0.2336, 0.9619, -0.1423, -0.7968, -0.01422, -0.6041, -0.9567, -0.09271, 0.2759, -0.4784, 0.8467, 0.2329, -0.1564, 0.7546, -0.6372, -0.984, 0.1779, -0.01377, -0.7951, -0.5038, 0.3378, -0.4267, 0.0147, 0.9043, -0.4966, 0.7199, 0.485, 0.1778, 0.1653, -0.9701, 0.7546, -0.5339, -0.3815, -0.1118, -0.9595, -0.2586, -0.3368, -0.3004, -0.8924, 0.2525, -0.7538, 0.6067, 0.6447, -0.2749, 0.7133, 0.02736, 0.2946, 0.9552, -0.4688, 0.03156, 0.8827, -0.487, -0.7576, 0.4346, 0.6505, -0.3157, 0.6908, 0.6092, -0.793, 0.009959, 0.8355, -0.2731, -0.4768, 0.9983, 0.05906, 0.001899, 0.82, 0.289, 0.4939, 0.6155, 0.7073, -0.3477, 0.2682, 0.9319, 0.2442, 0.5381, 0.3653, 0.7596, 0.7881, -0.239, 0.5672, 0.9969, 0.06602, 0.042, 0.8355, -0.2731, -0.4768, 0.3949, -0.03188, -0.9182, 0.4414, 0.7456, -0.4993, 0.9983, 0.05906, 0.001899, 0.4414, 0.7456, -0.4993, -0.3211, 0.701, -0.6368, -0.5544, 0.7736, 0.3067, 0.3057, 0.9515, 0.03392, 0.5547, 0.7615, -0.3355, -0.2656, 0.7084, -0.654, -0.3132, 0.9478, -0.06021, 0.5381, 0.3653, 0.7596, 0.2682, 0.9319, 0.2442, -0.5168, 0.6596, 0.5458, -0.406, 0.05227, 0.9124, 0.3949, -0.03188, -0.9182, 0.8355, -0.2731, -0.4768, 0.6092, -0.793, 0.009959, 0.04313, -0.8391, -0.5423, -0.05076, -0.2859, -0.9569, -0.4267, 0.0147, 0.9043, 0.07294, -0.2859, 0.9555, 0.6351, 0.2841, 0.7183, 0.3035, 0.6956, 0.6511, -0.4966, 0.7199, 0.485, -0.9983, 0.05822, -0.00233, -0.8142, -0.3203, 0.4843, -0.4814, -0.01336, 0.8764, -0.5557, 0.7573, 0.3431, -0.4814, -0.01336, 0.8764, 0.005326, -0.2813, 0.9596, 0.6259, 0.334, 0.7048, 0.263, 0.7373, 0.6223, -0.5557, 0.7573, 0.3431, -0.1513, 0.3858, -0.9101, -0.688, -0.2132, -0.6937, -0.8874, 0.2189, -0.4057, -0.5055, 0.813, -0.289, -0.09771, 0.7847, -0.6121, 0.4117, -0.00247, -0.9113, -0.1435, -0.3367, -0.9306, -0.6547, 0.2648, -0.708, -0.6208, -0.3214, -0.715, -0.7715, 0.3195, -0.5503, -0.3211, 0.701, -0.6368, 0.4414, 0.7456, -0.4993, 0.3949, -0.03188, -0.9182, -0.05076, -0.2859, -0.9569, 0.9958, 0.08726, -0.02657, 0.8358, -0.3138, 0.4505, 0.2883, -0.9574, -0.01521, 0.814, -0.3133, -0.4891, -0.9515, -0.1381, -0.2749, -0.1118, -0.9595, -0.2586, 0.07082, -0.7915, 0.607, -0.8374, -0.2753, 0.4721, 0.4074, 0.007912, -0.9132, 0.8446, -0.2995, -0.4439, 0.5376, -0.8428, -0.02664, -0.1125, -0.8141, -0.5698, -0.9967, -0.08066, 0.001626, -0.487, -0.7576, 0.4346, -0.4688, 0.03156, 0.8827, -0.8127, 0.3253, 0.4835, 0.6505, -0.3157, 0.6908, 0.82, 0.289, 0.4939, 0.2667, 0.6829, 0.6801, -0.4306, -0.009487, 0.9025, 0.1231, -0.3352, 0.9341, -0.688, -0.2132, -0.6937, -0.1368, -0.765, -0.6294, -0.646, -0.7608, 0.0625, -0.8976, -0.2781, 0.342, -0.8874, 0.2189, -0.4057, -0.3368, -0.3004, -0.8924, -0.9515, -0.1381, -0.2749, -0.5345, 0.6861, -0.4935, 0.1778, 0.1653, -0.9701, -0.0831, -0.8368, 0.5411, 0.07294, -0.2859, 0.9555, -0.4267, 0.0147, 0.9043, -0.7951, -0.5038, 0.3378, 0.9992, -0.03857, 0.005693, 0.8524, 0.3182, -0.415, 0.3844, 0.923, -0.01963, 0.263, 0.7373, 0.6223, 0.6259, 0.334, 0.7048, 0.7729, -0.4039, 0.4894, 0.2682, 0.9319, 0.2442, -0.5055, 0.813, -0.289, -0.5168, 0.6596, 0.5458, 0.5376, -0.8428, -0.02664, 0.2525, -0.7538, 0.6067, -0.487, -0.7576, 0.4346, -0.1125, -0.8141, -0.5698, 0.01104, -0.8439, 0.5364, 0.1231, -0.3352, 0.9341, -0.4306, -0.009487, 0.9025, -0.8449, -0.2948, 0.4463, -0.3818, -0.9239, -0.02419, 0.5635, 0.7625, -0.3179, 0.2841, 0.9414, 0.1821, 0.7243, -0.02487, 0.689, 0.9992, -0.0359, -0.01528, 0.7563, -0.4972, -0.4252, 0.9968, 0.007964, -0.07963, 0.7673, -0.08624, 0.6355, 0.054, -0.8355, 0.5469, -0.161, -0.9673, -0.1962, 0.4117, -0.00247, -0.9113, -0.09771, 0.7847, -0.6121, 0.3844, 0.923, -0.01963, 0.8524, 0.3182, -0.415, 0.814, -0.3133, -0.4891, 0.4697, -0.003706, -0.8828, 0.5547, 0.7615, -0.3355, 0.9958, 0.08726, -0.02657, -0.7361, -0.5036, -0.4523, -0.7951, -0.5038, 0.3378, -0.984, 0.1779, -0.01377, -0.6772, 0.2626, -0.6873, 0.7654, 0.416, 0.491, 0.1188, 0.8145, 0.5679, 0.02736, 0.2946, 0.9552, 0.6447, -0.2749, 0.7133])] * 3)])
me_icosphere_012 = bpy.data.meshes.new('Icosphere.012')
me_icosphere_012.from_pydata([(2.486, 0.6577, -0.4232), (4.068, 0.6577, 2.137), (3.81, -1.154, -0.6832), (5.348, -0.2725, -0.4232), (4.625, 0.1984, -1.155), (2.73, -0.2169, -0.7733), (3.77, 0.6577, -1.217), (5.68, 0.1984, 0.5507), (4.91, -1.166, 0.4603), (3.377, 1.865, 0.1818), (2.158, 0.1984, 0.3699), (4.904, 1.543, -0.1486), (3.029, -1.016, 1.344), (2.489, 0.6693, 1.344), (3.925, 1.703, 1.344), (5.352, 0.6577, 1.344), (4.316, -1.023, 1.642), (5.108, -0.2169, 1.694), (3.212, 0.1984, 2.075), (-0.8168, 0.8657, -0.7384), (0.6891, 1.973, -1.172), (1.274, -1.988, 1.829), (-0.8113, -0.4858, 1.829), (-0.1659, 2.152, 1.43), (1.482, -0.4689, 2.982), (1.049, -0.4689, -1.891), (1.257, -1.988, -0.7385), (3.343, -0.4858, -0.7384), (2.292, 0.1984, -1.802), (-0.4621, -0.405, -1.247), (2.558, 1.962, -0.7384), (3.824, 0.1984, 0.6765), (2.706, -1.784, 0.5452), (0.4751, -2.235, 0.4139), (-1.293, 0.1984, 0.4139), (2.056, 2.631, 0.6765), (3.348, 0.8657, 1.829), (2.993, -0.405, 2.338), (0.239, 0.1984, 2.892), (1.842, 1.973, 2.262), (-3.088, 0.9052, -1.865), (-2.294, 1.84, -1.903), (-1.986, -0.2462, -0.3226), (-2.221, 0.7382, 0.3703), (-1.761, 0.7382, -2.367), (-2.242, -0.4085, -1.405), (-0.8427, 0.233, -1.459), (-0.6439, 0.9052, -0.9293), (-3.327, 0.7431, -0.648), (-1.237, 1.934, -1.464), (-2.558, 2.126, -0.648), (-0.8937, 0.9052, -0.1322), (-1.687, 1.84, -0.09425), (-1.594, -2.886, -0.3226), (-1.254, -1.497, -0.5326), (-0.7301, -2.358, 0.3703), (-0.7514, -3.839, -1.405), (0.648, -3.198, -1.459), (-0.2703, -2.358, -2.367), (-0.9375, -2.843, -2.234), (-1.827, -2.692, -1.405), (-1.173, -1.591, -1.674), (0.8468, -2.525, -0.9293), (0.2535, -1.497, -1.464), (-0.3108, -1.24, -0.692), (-0.4168, -3.56, -0.1236), (0.597, -2.525, -0.1322), (2.888, -2.076, 1.818), (1.793, 0.6209, 1.283), (3.332, -0.2605, 1.543), (1.908, -2.236, 3.31), (0.473, -1.202, 3.31), (0.9172, 0.6128, 3.036), (3.336, -1.191, 3.31), (2.052, -1.191, 4.104), (1.753, -1.191, 0.7499), (2.609, -0.7314, 0.8117), (0.4692, -1.191, 1.543), (0.7133, -0.3161, 1.193), (3.663, -0.7314, 2.517), (1.361, -2.398, 2.148), (0.1417, -0.7314, 2.336), (2.446, 0.9431, 2.517), (3.091, -0.3161, 3.66), (1.196, -0.7314, 4.042), (2.299, 0.4897, 3.609), (-3.801, 0.4897, -2.066), (-3.398, -2.236, -0.001031), (-4.294, 0.4825, -0.001034), (-1.971, -1.191, -0.001035), (-3.255, -1.191, 0.7925), (-3.553, -1.191, -2.561), (-3.41, -2.236, -1.768), (-1.975, -1.202, -1.768), (-2.698, -0.7314, -2.5), (-4.837, -1.191, -1.768), (-4.593, -0.3161, -2.118), (-1.644, -0.7314, -0.7941), (-2.86, -2.406, -0.7941), (-4.905, -1.61, -0.2828), (-5.165, -0.7314, -0.9749), (-2.419, 0.6128, -1.493), (-3.948, 0.9431, -0.9749), (-2.215, -0.3161, 0.3491), (-4.111, -0.7314, 0.7307), (-3.008, 0.4897, 0.2974), (-3.364, -0.06412, -0.5761), (-3.359, -1.416, 1.991), (-2.574, 1.032, 1.991), (0.8008, -1.399, 1.991), (-1.44, -2.696, -0.9539), (0.7953, -1.416, -0.5761), (-0.255, -0.7314, -1.639), (-3.009, -1.335, -1.085), (-1.498, -0.06412, -1.729), (1.277, -0.7314, 0.8388), (-0.4911, -3.164, 0.8388), (-2.722, -2.714, 0.7075), (-2.426, 1.455, 0.1255), (0.1499, 1.222, -0.1772), (-0.9219, 1.71, 1.29), (-1.123, -2.696, 2.369), (0.4461, -0.128, 2.5), (-2.308, -0.7314, 3.054)], [], [(57, 58, 63, 62), (0, 5, 10), (73, 83, 74, 70), (75, 76, 67, 80), (13, 18, 1, 14, 9), (70, 74, 84, 71, 80), (32, 37, 24, 21), (114, 118, 120, 119, 112), (67, 79, 73, 70, 80), (81, 77, 80, 71), (36, 31, 30, 35, 39), (94, 91, 96, 86, 101), (52, 50, 48, 43), (54, 61, 60, 53), (75, 80, 77, 78), (46, 44, 41, 49, 47), (45, 42, 43, 48), (25, 26, 33, 29), (66, 64, 54, 55), (9, 0, 10, 13), (117, 121, 123, 107), (3, 4, 11, 7), (39, 23, 38), (101, 102, 88, 105), (35, 23, 39), (94, 93, 98, 92, 91), (115, 109, 121, 116, 111), (96, 100, 88, 102, 86), (116, 121, 117, 110), (106, 107, 123, 108, 118), (44, 40, 41), (78, 81, 72, 68), (42, 51, 43), (51, 52, 43), (110, 113, 114, 112), (91, 92, 95, 96), (48, 40, 45), (98, 89, 103, 90, 87), (44, 45, 40), (44, 46, 45), (98, 87, 99, 95, 92), (53, 65, 55), (54, 53, 55), (65, 66, 55), (49, 41, 50, 52), (112, 111, 116, 110), (121, 109, 122, 123), (6, 5, 0, 9), (101, 105, 103, 89, 97), (59, 56, 60), (34, 22, 38, 23), (2, 5, 6, 4), (19, 34, 23, 20), (17, 16, 8, 3, 7, 15), (111, 112, 119, 115), (10, 5, 2, 12), (49, 52, 51, 47), (69, 79, 67, 76), (33, 26, 32, 21), (72, 85, 82, 68), (29, 33, 22, 34, 19), (57, 62, 66, 65, 56), (78, 77, 81), (61, 54, 64, 63, 58), (6, 9, 11, 4), (14, 15, 7, 11, 9), (40, 48, 50, 41), (100, 99, 104, 88), (58, 57, 56, 59), (16, 17, 1, 18, 12), (37, 32, 27, 31, 36), (119, 120, 122, 109, 115), (27, 28, 30, 31), (30, 20, 23, 35), (101, 86, 102), (122, 120, 108, 123), (28, 27, 32, 26, 25), (104, 90, 103, 105, 88), (81, 71, 84, 72), (84, 74, 83, 85, 72), (114, 113, 106, 118), (68, 76, 75, 78), (29, 19, 20, 30, 28, 25), (97, 89, 98, 93), (60, 56, 65, 53), (4, 3, 8, 2), (10, 12, 18, 13), (37, 36, 39, 38, 24), (113, 110, 117, 107, 106), (59, 60, 61, 58), (87, 90, 104, 99), (79, 69, 82, 85, 83, 73), (120, 118, 108), (8, 16, 12, 2), (21, 24, 38, 22, 33), (63, 64, 66, 62), (46, 47, 51, 42, 45), (76, 68, 82, 69), (93, 94, 101, 97), (95, 99, 100, 96), (15, 14, 1, 17)])
me_icosphere_012.polygons.foreach_set('use_smooth', [True] * 101)
me_icosphere_012.use_remesh_preserve_volume = False
me_icosphere_012.use_remesh_preserve_attributes = False
me_icosphere_012.use_mirror_vertex_groups = False
me_icosphere_012.update()
me_icosphere_012.normals_split_custom_set([tuple(v) for v in zip(*[iter([0.7546, -0.5339, -0.3815, 0.1778, 0.1653, -0.9701, 0.5635, 0.7625, -0.3179, 0.9992, -0.0359, -0.01528, -0.7796, 0.4112, -0.4723, -0.6644, -0.2932, -0.6875, -0.9967, -0.08066, 0.001626, 0.7729, -0.4039, 0.4894, 0.6259, 0.334, 0.7048, 0.005326, -0.2813, 0.9596, 0.1188, -0.8145, 0.5679, -0.1435, -0.3367, -0.9306, 0.4117, -0.00247, -0.9113, 0.5662, -0.7453, -0.3521, -0.2336, -0.9619, -0.1423, -0.8127, 0.3253, 0.4835, -0.4688, 0.03156, 0.8827, 0.02736, 0.2946, 0.9552, 0.1188, 0.8145, 0.5679, -0.2336, 0.9619, -0.1423, 0.1188, -0.8145, 0.5679, 0.005326, -0.2813, 0.9596, -0.4814, -0.01336, 0.8764, -0.8142, -0.3203, 0.4843, -0.2336, -0.9619, -0.1423, 0.6092, -0.793, 0.009959, 0.6505, -0.3157, 0.6908, 0.1231, -0.3352, 0.9341, 0.01104, -0.8439, 0.5364, -0.1513, 0.3858, -0.9101, -0.5055, 0.813, -0.289, 0.2682, 0.9319, 0.2442, 0.6155, 0.7073, -0.3477, 0.4158, 0.03838, -0.9086, 0.5662, -0.7453, -0.3521, 0.9992, -0.03857, 0.005693, 0.7729, -0.4039, 0.4894, 0.1188, -0.8145, 0.5679, -0.2336, -0.9619, -0.1423, -0.9983, 0.05822, -0.00233, -0.7796, -0.4112, -0.4723, -0.2336, -0.9619, -0.1423, -0.8142, -0.3203, 0.4843, 0.82, 0.289, 0.4939, 0.9983, 0.05906, 0.001899, 0.4414, 0.7456, -0.4993, 0.3057, 0.9515, 0.03392, 0.2667, 0.6829, 0.6801, 0.4697, -0.003706, -0.8828, -0.01161, -0.2698, -0.9628, -0.6772, 0.2626, -0.6873, -0.2656, 0.7084, -0.654, 0.5547, 0.7615, -0.3355, 0.1726, 0.7498, 0.6387, -0.4784, 0.8467, 0.2329, -0.9567, -0.09271, 0.2759, -0.2341, -0.1594, 0.959, -0.5114, 0.7964, 0.3228, -0.5345, 0.6861, -0.4935, -0.9515, -0.1381, -0.2749, -0.8374, -0.2753, 0.4721, -0.1435, -0.3367, -0.9306, -0.2336, -0.9619, -0.1423, -0.7796, -0.4112, -0.4723, -0.6547, 0.2648, -0.708, 0.7563, -0.4972, -0.4252, 0.2124, -0.14, -0.9671, -0.1564, 0.7546, -0.6372, 0.6129, 0.7317, -0.2983, 0.9968, 0.007964, -0.07963, -0.161, -0.9673, -0.1962, 0.054, -0.8355, 0.5469, -0.2341, -0.1594, 0.959, -0.9567, -0.09271, 0.2759, -0.05076, -0.2859, -0.9569, 0.04313, -0.8391, -0.5423, -0.3818, -0.9239, -0.02419, -0.6208, -0.3214, -0.715, 0.7243, -0.02487, 0.689, 0.2841, 0.9414, 0.1821, -0.5114, 0.7964, 0.3228, -0.1421, 0.155, 0.9776, -0.2336, 0.9619, -0.1423, -0.7796, 0.4112, -0.4723, -0.9967, -0.08066, 0.001626, -0.8127, 0.3253, 0.4835, -0.646, -0.7608, 0.0625, 0.115, -0.7753, 0.621, -0.406, 0.05227, 0.9124, -0.8976, -0.2781, 0.342, 0.8446, -0.2995, -0.4439, 0.4074, 0.007912, -0.9132, 0.5662, 0.7453, -0.3521, 0.9967, 0.07567, 0.02805, 0.2667, 0.6829, 0.6801, -0.5544, 0.7736, 0.3067, -0.4306, -0.009487, 0.9025, 0.5547, 0.7615, -0.3355, -0.3132, 0.9478, -0.06021, -0.4966, 0.7199, 0.485, 0.3035, 0.6956, 0.6511, 0.3057, 0.9515, 0.03392, -0.5544, 0.7736, 0.3067, 0.2667, 0.6829, 0.6801, 0.4697, -0.003706, -0.8828, 0.814, -0.3133, -0.4891, 0.2883, -0.9574, -0.01521, -0.08566, -0.8308, -0.55, -0.01161, -0.2698, -0.9628, 0.9969, 0.06602, 0.042, 0.7881, -0.239, 0.5672, 0.115, -0.7753, 0.621, 0.371, -0.9258, -0.07277, 0.8305, -0.351, -0.4324, -0.6772, 0.2626, -0.6873, -0.984, 0.1779, -0.01377, -0.4966, 0.7199, 0.485, -0.3132, 0.9478, -0.06021, -0.2656, 0.7084, -0.654, 0.371, -0.9258, -0.07277, 0.115, -0.7753, 0.621, -0.646, -0.7608, 0.0625, -0.1368, -0.765, -0.6294, -0.8874, 0.2189, -0.4057, -0.8976, -0.2781, 0.342, -0.406, 0.05227, 0.9124, -0.5168, 0.6596, 0.5458, -0.5055, 0.813, -0.289, 0.2124, -0.14, -0.9671, -0.7968, -0.01422, -0.6041, -0.1564, 0.7546, -0.6372, -0.6547, 0.2648, -0.708, -0.9983, 0.05822, -0.00233, -0.5557, 0.7573, 0.3431, -0.09771, 0.7847, -0.6121, 0.054, -0.8355, 0.5469, 0.7673, -0.08624, 0.6355, -0.2341, -0.1594, 0.959, 0.7673, -0.08624, 0.6355, 0.1726, 0.7498, 0.6387, -0.2341, -0.1594, 0.959, -0.1368, -0.765, -0.6294, -0.688, -0.2132, -0.6937, -0.1513, 0.3858, -0.9101, 0.4158, 0.03838, -0.9086, -0.01161, -0.2698, -0.9628, -0.08566, -0.8308, -0.55, -0.7361, -0.5036, -0.4523, -0.6772, 0.2626, -0.6873, -0.9567, -0.09271, 0.2759, -0.7968, -0.01422, -0.6041, -0.161, -0.9673, -0.1962, 0.2883, -0.9574, -0.01521, 0.8358, -0.3138, 0.4505, 0.6351, 0.2841, 0.7183, 0.07294, -0.2859, 0.9555, -0.0831, -0.8368, 0.5411, 0.2124, -0.14, -0.9671, -0.161, -0.9673, -0.1962, -0.7968, -0.01422, -0.6041, 0.2124, -0.14, -0.9671, 0.7563, -0.4972, -0.4252, -0.161, -0.9673, -0.1962, 0.2883, -0.9574, -0.01521, -0.0831, -0.8368, 0.5411, -0.7951, -0.5038, 0.3378, -0.7361, -0.5036, -0.4523, -0.08566, -0.8308, -0.55, -0.8374, -0.2753, 0.4721, 0.07082, -0.7915, 0.607, -0.1421, 0.155, 0.9776, -0.5114, 0.7964, 0.3228, -0.8374, -0.2753, 0.4721, -0.1421, 0.155, 0.9776, 0.07082, -0.7915, 0.607, 0.7243, -0.02487, 0.689, -0.1421, 0.155, 0.9776, 0.6129, 0.7317, -0.2983, -0.1564, 0.7546, -0.6372, -0.4784, 0.8467, 0.2329, 0.1726, 0.7498, 0.6387, 0.4158, 0.03838, -0.9086, 0.8305, -0.351, -0.4324, 0.371, -0.9258, -0.07277, -0.1368, -0.765, -0.6294, 0.115, -0.7753, 0.621, 0.7881, -0.239, 0.5672, 0.5381, 0.3653, 0.7596, -0.406, 0.05227, 0.9124, -0.1435, 0.3367, -0.9306, -0.6644, -0.2932, -0.6875, -0.7796, 0.4112, -0.4723, -0.2336, 0.9619, -0.1423, 0.5547, 0.7615, -0.3355, 0.3035, 0.6956, 0.6511, 0.6351, 0.2841, 0.7183, 0.8358, -0.3138, 0.4505, 0.9958, 0.08726, -0.02657, -0.3368, -0.3004, -0.8924, -0.1118, -0.9595, -0.2586, -0.9515, -0.1381, -0.2749, -0.9999, 0.006928, 0.01379, -0.8449, -0.2948, 0.4463, -0.4306, -0.009487, 0.9025, -0.5544, 0.7736, 0.3067, -0.1125, -0.8141, -0.5698, -0.6644, -0.2932, -0.6875, -0.1435, 0.3367, -0.9306, 0.4074, 0.007912, -0.9132, -0.7715, 0.3195, -0.5503, -0.9999, 0.006928, 0.01379, -0.5544, 0.7736, 0.3067, -0.3211, 0.701, -0.6368, 0.6447, -0.2749, 0.7133, 0.2525, -0.7538, 0.6067, 0.5376, -0.8428, -0.02664, 0.8446, -0.2995, -0.4439, 0.9967, 0.07567, 0.02805, 0.7654, 0.416, 0.491, 0.8305, -0.351, -0.4324, 0.4158, 0.03838, -0.9086, 0.6155, 0.7073, -0.3477, 0.9969, 0.06602, 0.042, -0.9967, -0.08066, 0.001626, -0.6644, -0.2932, -0.6875, -0.1125, -0.8141, -0.5698, -0.487, -0.7576, 0.4346, 0.6129, 0.7317, -0.2983, 0.1726, 0.7498, 0.6387, 0.7673, -0.08624, 0.6355, 0.9968, 0.007964, -0.07963, 0.8524, 0.3182, -0.415, 0.9992, -0.03857, 0.005693, 0.5662, -0.7453, -0.3521, 0.4117, -0.00247, -0.9113, -0.3818, -0.9239, -0.02419, 0.04313, -0.8391, -0.5423, 0.6092, -0.793, 0.009959, 0.01104, -0.8439, 0.5364, -0.5557, 0.7573, 0.3431, 0.263, 0.7373, 0.6223, 0.3844, 0.923, -0.01963, -0.09771, 0.7847, -0.6121, -0.6208, -0.3214, -0.715, -0.3818, -0.9239, -0.02419, -0.8449, -0.2948, 0.4463, -0.9999, 0.006928, 0.01379, -0.7715, 0.3195, -0.5503, 0.7546, -0.5339, -0.3815, 0.9992, -0.0359, -0.01528, 0.7243, -0.02487, 0.689, 0.07082, -0.7915, 0.607, -0.1118, -0.9595, -0.2586, -0.6547, 0.2648, -0.708, -0.7796, -0.4112, -0.4723, -0.9983, 0.05822, -0.00233, -0.5345, 0.6861, -0.4935, -0.5114, 0.7964, 0.3228, 0.2841, 0.9414, 0.1821, 0.5635, 0.7625, -0.3179, 0.1778, 0.1653, -0.9701, -0.1435, 0.3367, -0.9306, -0.2336, 0.9619, -0.1423, 0.5662, 0.7453, -0.3521, 0.4074, 0.007912, -0.9132, 0.1188, 0.8145, 0.5679, 0.7654, 0.416, 0.491, 0.9967, 0.07567, 0.02805, 0.5662, 0.7453, -0.3521, -0.2336, 0.9619, -0.1423, -0.7968, -0.01422, -0.6041, -0.9567, -0.09271, 0.2759, -0.4784, 0.8467, 0.2329, -0.1564, 0.7546, -0.6372, -0.984, 0.1779, -0.01377, -0.7951, -0.5038, 0.3378, -0.4267, 0.0147, 0.9043, -0.4966, 0.7199, 0.485, 0.1778, 0.1653, -0.9701, 0.7546, -0.5339, -0.3815, -0.1118, -0.9595, -0.2586, -0.3368, -0.3004, -0.8924, 0.2525, -0.7538, 0.6067, 0.6447, -0.2749, 0.7133, 0.02736, 0.2946, 0.9552, -0.4688, 0.03156, 0.8827, -0.487, -0.7576, 0.4346, 0.6505, -0.3157, 0.6908, 0.6092, -0.793, 0.009959, 0.8355, -0.2731, -0.4768, 0.9983, 0.05906, 0.001899, 0.82, 0.289, 0.4939, 0.6155, 0.7073, -0.3477, 0.2682, 0.9319, 0.2442, 0.5381, 0.3653, 0.7596, 0.7881, -0.239, 0.5672, 0.9969, 0.06602, 0.042, 0.8355, -0.2731, -0.4768, 0.3949, -0.03188, -0.9182, 0.4414, 0.7456, -0.4993, 0.9983, 0.05906, 0.001899, 0.4414, 0.7456, -0.4993, -0.3211, 0.701, -0.6368, -0.5544, 0.7736, 0.3067, 0.3057, 0.9515, 0.03392, 0.5547, 0.7615, -0.3355, -0.2656, 0.7084, -0.654, -0.3132, 0.9478, -0.06021, 0.5381, 0.3653, 0.7596, 0.2682, 0.9319, 0.2442, -0.5168, 0.6596, 0.5458, -0.406, 0.05227, 0.9124, 0.3949, -0.03188, -0.9182, 0.8355, -0.2731, -0.4768, 0.6092, -0.793, 0.009959, 0.04313, -0.8391, -0.5423, -0.05076, -0.2859, -0.9569, -0.4267, 0.0147, 0.9043, 0.07294, -0.2859, 0.9555, 0.6351, 0.2841, 0.7183, 0.3035, 0.6956, 0.6511, -0.4966, 0.7199, 0.485, -0.9983, 0.05822, -0.00233, -0.8142, -0.3203, 0.4843, -0.4814, -0.01336, 0.8764, -0.5557, 0.7573, 0.3431, -0.4814, -0.01336, 0.8764, 0.005326, -0.2813, 0.9596, 0.6259, 0.334, 0.7048, 0.263, 0.7373, 0.6223, -0.5557, 0.7573, 0.3431, -0.1513, 0.3858, -0.9101, -0.688, -0.2132, -0.6937, -0.8874, 0.2189, -0.4057, -0.5055, 0.813, -0.289, -0.09771, 0.7847, -0.6121, 0.4117, -0.00247, -0.9113, -0.1435, -0.3367, -0.9306, -0.6547, 0.2648, -0.708, -0.6208, -0.3214, -0.715, -0.7715, 0.3195, -0.5503, -0.3211, 0.701, -0.6368, 0.4414, 0.7456, -0.4993, 0.3949, -0.03188, -0.9182, -0.05076, -0.2859, -0.9569, 0.9958, 0.08726, -0.02657, 0.8358, -0.3138, 0.4505, 0.2883, -0.9574, -0.01521, 0.814, -0.3133, -0.4891, -0.9515, -0.1381, -0.2749, -0.1118, -0.9595, -0.2586, 0.07082, -0.7915, 0.607, -0.8374, -0.2753, 0.4721, 0.4074, 0.007912, -0.9132, 0.8446, -0.2995, -0.4439, 0.5376, -0.8428, -0.02664, -0.1125, -0.8141, -0.5698, -0.9967, -0.08066, 0.001626, -0.487, -0.7576, 0.4346, -0.4688, 0.03156, 0.8827, -0.8127, 0.3253, 0.4835, 0.6505, -0.3157, 0.6908, 0.82, 0.289, 0.4939, 0.2667, 0.6829, 0.6801, -0.4306, -0.009487, 0.9025, 0.1231, -0.3352, 0.9341, -0.688, -0.2132, -0.6937, -0.1368, -0.765, -0.6294, -0.646, -0.7608, 0.0625, -0.8976, -0.2781, 0.342, -0.8874, 0.2189, -0.4057, -0.3368, -0.3004, -0.8924, -0.9515, -0.1381, -0.2749, -0.5345, 0.6861, -0.4935, 0.1778, 0.1653, -0.9701, -0.0831, -0.8368, 0.5411, 0.07294, -0.2859, 0.9555, -0.4267, 0.0147, 0.9043, -0.7951, -0.5038, 0.3378, 0.9992, -0.03857, 0.005693, 0.8524, 0.3182, -0.415, 0.3844, 0.923, -0.01963, 0.263, 0.7373, 0.6223, 0.6259, 0.334, 0.7048, 0.7729, -0.4039, 0.4894, 0.2682, 0.9319, 0.2442, -0.5055, 0.813, -0.289, -0.5168, 0.6596, 0.5458, 0.5376, -0.8428, -0.02664, 0.2525, -0.7538, 0.6067, -0.487, -0.7576, 0.4346, -0.1125, -0.8141, -0.5698, 0.01104, -0.8439, 0.5364, 0.1231, -0.3352, 0.9341, -0.4306, -0.009487, 0.9025, -0.8449, -0.2948, 0.4463, -0.3818, -0.9239, -0.02419, 0.5635, 0.7625, -0.3179, 0.2841, 0.9414, 0.1821, 0.7243, -0.02487, 0.689, 0.9992, -0.0359, -0.01528, 0.7563, -0.4972, -0.4252, 0.9968, 0.007964, -0.07963, 0.7673, -0.08624, 0.6355, 0.054, -0.8355, 0.5469, -0.161, -0.9673, -0.1962, 0.4117, -0.00247, -0.9113, -0.09771, 0.7847, -0.6121, 0.3844, 0.923, -0.01963, 0.8524, 0.3182, -0.415, 0.814, -0.3133, -0.4891, 0.4697, -0.003706, -0.8828, 0.5547, 0.7615, -0.3355, 0.9958, 0.08726, -0.02657, -0.7361, -0.5036, -0.4523, -0.7951, -0.5038, 0.3378, -0.984, 0.1779, -0.01377, -0.6772, 0.2626, -0.6873, 0.7654, 0.416, 0.491, 0.1188, 0.8145, 0.5679, 0.02736, 0.2946, 0.9552, 0.6447, -0.2749, 0.7133])] * 3)])

# ---- objects
ob_cloud_3_lod0 = bpy.data.objects.new('Cloud_3_LOD0', me_icosphere_004)
ob_cloud_3_lod1 = bpy.data.objects.new('Cloud_3_LOD1', me_icosphere_011)
ob_cloud_3_lod2 = bpy.data.objects.new('Cloud_3_LOD2', me_icosphere_012)

# ---- transforms, parenting, visibility, modifiers, constraints
ob_cloud_3_lod0.location = (0.0, 0.0, 0.0)
ob_cloud_3_lod0.color = (0.8, 0.8, 0.8, 1.0)
ob_cloud_3_lod0.lineart.crease_threshold = 0.0
ob_cloud_3_lod1.location = (0.0, 0.0, 0.0)
ob_cloud_3_lod1.color = (0.8, 0.8, 0.8, 1.0)
ob_cloud_3_lod1.lineart.crease_threshold = 0.0
_m = ob_cloud_3_lod1.modifiers.new('Decimate', 'DECIMATE')
_m.decimate_type = 'DISSOLVE'
_m.angle_limit = 0.8727
ob_cloud_3_lod2.location = (0.0, 0.0, 0.0)
ob_cloud_3_lod2.color = (0.8, 0.8, 0.8, 1.0)
ob_cloud_3_lod2.lineart.crease_threshold = 0.0
_m = ob_cloud_3_lod2.modifiers.new('Decimate', 'DECIMATE')
_m.decimate_type = 'DISSOLVE'
_m.angle_limit = 0.9599

# ---- collection membership
col_cloud_3.objects.link(ob_cloud_3_lod0)
col_cloud_3.objects.link(ob_cloud_3_lod1)
col_cloud_3.objects.link(ob_cloud_3_lod2)

# ---- scene / render settings (as saved in the file)
scene.frame_start = 1; scene.frame_end = 250; scene.frame_set(1)
scene.render.engine = 'BLENDER_EEVEE_NEXT'
scene.render.resolution_percentage = 50
scene.render.dither_intensity = 0.0
scene.cycles.use_denoising = False
scene.cycles.samples = 10
scene.cycles.sampling_pattern = 'TABULATED_SOBOL'
scene.cycles.light_sampling_threshold = 0.0
scene.cycles.use_adaptive_sampling = False
scene.cycles.use_light_tree = False
scene.cycles.blur_glossy = 0.0
scene.cycles.pixel_filter_type = 'GAUSSIAN'
scene.cycles.sample_clamp_indirect = 0.0
scene.view_settings.view_transform = 'Standard'
bpy.context.view_layer.update()

# ---- added for rendering (the .blend has no active camera and no usable light): camera, sun
cam_auto = bpy.data.cameras.new('AutoCamera')
cam_auto.lens = 50.0
cam_auto.sensor_width = 36.0
cam_auto.clip_end = 1000.0
ob_auto_camera = bpy.data.objects.new('AutoCamera', cam_auto)
scene.collection.objects.link(ob_auto_camera)
ob_auto_camera.location = (13.4689, -16.4577, 11.3404)
ob_auto_camera.rotation_euler = (1.09748, -7.21219e-08, 0.694738)
scene.camera = ob_auto_camera
light_auto_sun = bpy.data.lights.new('AutoSun', 'SUN')
light_auto_sun.energy = 3.0
light_auto_sun.angle = 0.0523599
ob_auto_sun = bpy.data.objects.new('AutoSun', light_auto_sun)
scene.collection.objects.link(ob_auto_sun)
ob_auto_sun.rotation_euler = (0.872665, 0.174533, 0.523599)
bpy.context.view_layer.update()
